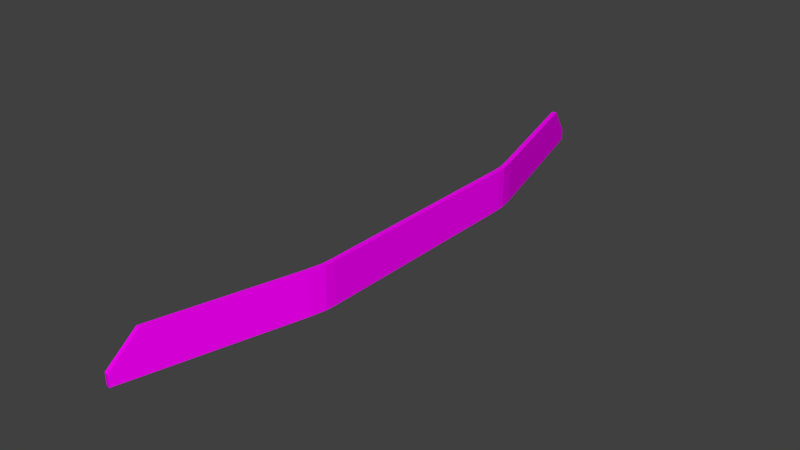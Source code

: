 # Source: Bridge30_Lateral.blend  (saved by Blender 2.78.0; exported with 4.5.12 LTS)
import bpy
from mathutils import Matrix  # noqa: F401  (used for matrix-valued properties, if any)

bpy.ops.wm.read_factory_settings(use_empty=True)
scene = bpy.context.scene
scene.name = 'Scene'

# ---- collections
col_collection_1 = bpy.data.collections.new('Collection 1'); scene.collection.children.link(col_collection_1)

# ---- images (referenced by path relative to the original .blend; pixels are not part of the script)
import os
ASSET_DIR = os.environ.get("B2B_ASSET_DIR", "")  # directory of the original .blend (textures are referenced by path, not embedded)
HERE = os.path.dirname(os.path.abspath(__file__))  # packed textures are extracted next to this script under _unpacked/

def load_image(name, relpath, width, height, colorspace="sRGB"):
    """Load a texture the original file referenced (path relative to the .blend, or extracted next to this script)."""
    p = next((c for c in (os.path.join(HERE, relpath), os.path.join(ASSET_DIR, relpath)) if relpath and os.path.exists(c)), "")
    if p:
        img = bpy.data.images.load(p, check_existing=True)
        img.name = name
    else:  # same state as the original file: an image datablock whose file is absent (Cycles renders it pink)
        img = bpy.data.images.new(name, width, height)
        img.source = "FILE"
        img.filepath = "//" + (relpath or name)
    img.colorspace_settings.name = colorspace
    return img
img_specular_tga = load_image('specular.tga', 'specular.tga', 1024, 1024, 'sRGB')

# ---- materials (node trees are filled in below, after node groups)
mat_material = bpy.data.materials.new('Material')
mat_material.alpha_threshold = 0.0
mat_material.roughness = 0.5

# ---- material node trees
mat_material.use_nodes = True; mat_material.node_tree.nodes.clear()
_N = mat_material.node_tree.nodes; _L = mat_material.node_tree.links
n0 = _N.new('ShaderNodeOutputMaterial'); n0.name = 'Material Output'; n0.location = (300, 300)
n1 = _N.new('ShaderNodeBsdfDiffuse'); n1.name = 'Diffuse BSDF'; n1.location = (10, 300)
n2 = _N.new('ShaderNodeTexImage'); n2.name = 'Image Texture'; n2.location = (-180, 300)
n2.width = 140
n2.image = img_specular_tga
_L.new(n1.outputs[0], n0.inputs[0])
_L.new(n2.outputs[0], n1.inputs[0])
n0.is_active_output = True

# ---- world
world_world = bpy.data.worlds.new('World'); scene.world = world_world
world_world.color = (0.05088, 0.05088, 0.05088)
world_world.use_sun_shadow = False
world_world.sun_shadow_jitter_overblur = 0.0
world_world.cycles.sampling_method = 'MANUAL'

# ---- meshes
me_cube_001 = bpy.data.meshes.new('Cube.001')
me_cube_001.from_pydata([(0.4162, -10.87, -0.6605), (0.6738, -9.912, 0.2594), (0.2545, -10.83, -0.6605), (0.5121, -9.868, -0.6605), (0.6738, -9.912, -0.6605), (0.5121, -9.868, -0.6605), (0.6738, -9.912, 0.8161), (0.5121, -9.868, 0.8161), (0.4162, -10.87, -0.2499), (0.2545, -10.83, -0.2499), (0.6738, -9.912, -0.2499), (1.947, -4.398, -0.6605), (2.113, -4.42, 0.2594), (1.947, -4.398, -0.6605), (2.113, -4.42, 0.8161), (1.947, -4.398, 0.8161), (2.113, -4.42, -0.2499), (2.113, -4.42, -0.6605), (0.9667, -8.818, -0.2499), (0.805, -8.775, 0.8161), (0.9667, -8.818, 0.8161), (0.805, -8.775, -0.6605), (0.9667, -8.818, 0.2594), (0.805, -8.775, -0.6605), (0.9667, -8.818, -0.6605), (1.963, -4.068, 0.8161), (1.963, -4.068, -0.6605), (2.13, -4.068, 0.2594), (1.963, -4.068, -0.6605), (2.13, -4.068, 0.8161), (2.13, -4.068, -0.2499), (2.13, -4.068, -0.6605), (1.997, -4.974, -0.6605), (1.997, -4.974, -0.2499), (1.835, -4.931, 0.8161), (1.997, -4.974, 0.8161), (1.835, -4.931, -0.6605), (1.997, -4.974, 0.2594), (1.835, -4.931, -0.6605), (0.4162, 10.87, -0.6605), (0.6738, 9.912, 0.2594), (0.2545, 10.83, -0.6605), (0.5121, 9.868, -0.6605), (0.6738, 9.912, -0.6605), (0.5121, 9.868, -0.6605), (0.6738, 9.912, 0.8161), (0.5121, 9.868, 0.8161), (0.4162, 10.87, -0.2499), (0.2545, 10.83, -0.2499), (0.6738, 9.912, -0.2499), (1.947, 4.398, -0.6605), (2.113, 4.42, 0.2594), (1.947, 4.398, -0.6605), (2.113, 4.42, 0.8161), (1.947, 4.398, 0.8161), (2.113, 4.42, -0.2499), (2.113, 4.42, -0.6605), (0.9667, 8.818, -0.2499), (0.805, 8.775, 0.8161), (0.9667, 8.818, 0.8161), (0.805, 8.775, -0.6605), (0.9667, 8.818, 0.2594), (0.805, 8.775, -0.6605), (0.9667, 8.818, -0.6605), (1.963, 4.068, 0.8161), (1.963, 4.068, -0.6605), (2.13, 4.068, 0.2594), (1.963, 4.068, -0.6605), (2.13, 4.068, 0.8161), (2.13, 4.068, -0.2499), (2.13, 4.068, -0.6605), (1.997, 4.974, -0.6605), (1.997, 4.974, -0.2499), (1.835, 4.931, 0.8161), (1.997, 4.974, 0.8161), (1.835, 4.931, -0.6605), (1.997, 4.974, 0.2594), (1.835, 4.931, -0.6605), (2.13, 0.0, -0.2499), (1.963, 0.0, 0.8161), (2.13, 0.0, 0.8161), (1.963, 0.0, -0.6605), (2.13, 0.0, -0.6605), (2.13, 0.0, 0.2594), (1.963, 0.0, -0.6605), (0.5121, 9.868, -0.6605), (0.2545, 10.83, -0.6605), (0.5121, -9.868, -0.6605), (0.2545, -10.83, -0.6605)], [], [(10, 1, 8), (5, 4, 0, 2), (9, 7, 3), (8, 1, 6), (23, 3, 7, 19), (20, 19, 7, 6), (21, 24, 4, 5), (18, 22, 1, 10), (0, 8, 9, 2), (4, 10, 8, 0), (7, 9, 8, 6), (37, 22, 18, 33), (27, 83, 80, 29), (24, 18, 10, 4), (33, 18, 24, 32), (27, 12, 16, 30), (37, 12, 14, 35), (32, 24, 21, 36), (34, 19, 20, 35), (38, 23, 19, 34), (26, 11, 15, 25), (1, 22, 20, 6), (30, 16, 17, 31), (31, 17, 13, 28), (25, 15, 14, 29), (79, 25, 29, 80), (82, 31, 28, 81), (78, 30, 31, 82), (84, 26, 25, 79), (83, 27, 30, 78), (12, 27, 29, 14), (11, 38, 34, 15), (15, 34, 35, 14), (17, 32, 36, 13), (22, 37, 35, 20), (16, 33, 32, 17), (12, 37, 33, 16), (49, 47, 40), (44, 41, 39, 43), (48, 42, 46), (47, 45, 40), (62, 58, 46, 42), (59, 45, 46, 58), (60, 44, 43, 63), (57, 49, 40, 61), (39, 41, 48, 47), (43, 39, 47, 49), (46, 45, 47, 48), (76, 72, 57, 61), (66, 68, 80, 83), (63, 43, 49, 57), (72, 71, 63, 57), (66, 69, 55, 51), (76, 74, 53, 51), (71, 75, 60, 63), (73, 74, 59, 58), (77, 73, 58, 62), (65, 64, 54, 50), (40, 45, 59, 61), (69, 70, 56, 55), (70, 67, 52, 56), (64, 68, 53, 54), (79, 80, 68, 64), (82, 81, 67, 70), (78, 82, 70, 69), (84, 79, 64, 65), (83, 78, 69, 66), (51, 53, 68, 66), (50, 54, 73, 77), (54, 53, 74, 73), (56, 52, 75, 71), (61, 59, 74, 76), (55, 56, 71, 72), (51, 55, 72, 76), (42, 48, 86, 85), (9, 3, 87, 88)])
_uv = me_cube_001.uv_layers.new(name='UVMap')
_uv.uv.foreach_set('vector', [0.4422, 0.9558, 0.4726, 0.9558, 0.4422, 1.0, 0.09684, 0.04621, 0.08716, 0.04422, 0.1026, 0.0, 0.1123, 0.001993, 0.8479, 0.996, 0.7841, 0.9518, 0.8174, 0.9518, 0.4422, 1.0, 0.4726, 0.9558, 0.506, 0.9558, 0.8174, 0.9015, 0.8174, 0.9518, 0.7841, 0.9518, 0.7841, 0.9015, 0.5756, 0.8613, 0.5853, 0.8593, 0.6028, 0.9096, 0.5931, 0.9116, 0.07931, 0.09648, 0.06963, 0.09449, 0.08716, 0.04422, 0.09684, 0.04621, 0.4422, 0.9055, 0.4726, 0.9055, 0.4726, 0.9558, 0.4422, 0.9558, 0.9116, 8.771e-08, 0.9362, 9.867e-08, 0.9362, 0.007699, 0.9116, 0.007699, 0.4176, 0.9558, 0.4422, 0.9558, 0.4422, 1.0, 0.4176, 1.0, 1.0, 0.007699, 0.9362, 0.007699, 0.9362, 9.867e-08, 1.0, 0.0, 0.4726, 0.7287, 0.4726, 0.9055, 0.4422, 0.9055, 0.4422, 0.7287, 0.4726, 0.6871, 0.4726, 0.5, 0.506, 0.5, 0.506, 0.6871, 0.4176, 0.9055, 0.4422, 0.9055, 0.4422, 0.9558, 0.4176, 0.9558, 0.4422, 0.7287, 0.4422, 0.9055, 0.4176, 0.9055, 0.4176, 0.7287, 0.4726, 0.6871, 0.4726, 0.7032, 0.4422, 0.7032, 0.4422, 0.6871, 0.4726, 0.7287, 0.4726, 0.7032, 0.506, 0.7032, 0.506, 0.7287, 0.007993, 0.2713, 0.06963, 0.09449, 0.07931, 0.09648, 0.01767, 0.2733, 0.5236, 0.6825, 0.5853, 0.8593, 0.5756, 0.8613, 0.5139, 0.6845, 0.8174, 0.7247, 0.8174, 0.9015, 0.7841, 0.9015, 0.7841, 0.7247, 0.8174, 0.6851, 0.8174, 0.7002, 0.7841, 0.7002, 0.7841, 0.6851, 0.4726, 0.9558, 0.4726, 0.9055, 0.506, 0.9055, 0.506, 0.9558, 0.4422, 0.6871, 0.4422, 0.7032, 0.4176, 0.7032, 0.4176, 0.6871, 0.0, 0.3129, 0.001026, 0.2968, 0.01096, 0.2978, 0.01002, 0.3129, 0.516, 0.6429, 0.5169, 0.658, 0.507, 0.659, 0.506, 0.6429, 0.516, 0.4558, 0.516, 0.6429, 0.506, 0.6429, 0.506, 0.4558, 2.853e-08, 0.5, 0.0, 0.3129, 0.01002, 0.3129, 0.01002, 0.5, 0.4422, 0.5, 0.4422, 0.6871, 0.4176, 0.6871, 0.4176, 0.5, 0.8174, 0.498, 0.8174, 0.6851, 0.7841, 0.6851, 0.7841, 0.498, 0.4726, 0.5, 0.4726, 0.6871, 0.4422, 0.6871, 0.4422, 0.5, 0.4726, 0.7032, 0.4726, 0.6871, 0.506, 0.6871, 0.506, 0.7032, 0.8174, 0.7002, 0.8174, 0.7247, 0.7841, 0.7247, 0.7841, 0.7002, 0.5169, 0.658, 0.5236, 0.6825, 0.5139, 0.6845, 0.507, 0.659, 0.001026, 0.2968, 0.007993, 0.2713, 0.01767, 0.2733, 0.01096, 0.2978, 0.4726, 0.9055, 0.4726, 0.7287, 0.506, 0.7287, 0.506, 0.9055, 0.4422, 0.7032, 0.4422, 0.7287, 0.4176, 0.7287, 0.4176, 0.7032, 0.4726, 0.7032, 0.4726, 0.7287, 0.4422, 0.7287, 0.4422, 0.7032, 0.4422, 0.04422, 0.4422, 0.0, 0.4726, 0.04422, 0.09684, 0.9538, 0.1123, 0.998, 0.1026, 1.0, 0.08716, 0.9558, 0.8479, 0.0, 0.8174, 0.04422, 0.7841, 0.04422, 0.4422, 0.0, 0.506, 0.04422, 0.4726, 0.04422, 0.8174, 0.09449, 0.7841, 0.09449, 0.7841, 0.04422, 0.8174, 0.04422, 0.5756, 0.05027, 0.5931, 0.0, 0.6028, 0.001993, 0.5853, 0.05226, 0.07931, 0.9035, 0.09684, 0.9538, 0.08716, 0.9558, 0.06963, 0.9055, 0.4422, 0.09449, 0.4422, 0.04422, 0.4726, 0.04422, 0.4726, 0.09449, 0.9116, 0.1843, 0.9116, 0.1766, 0.9362, 0.1766, 0.9362, 0.1843, 0.4176, 0.04422, 0.4176, 0.0, 0.4422, 0.0, 0.4422, 0.04422, 1.0, 0.1766, 1.0, 0.1843, 0.9362, 0.1843, 0.9362, 0.1766, 0.4726, 0.2713, 0.4422, 0.2713, 0.4422, 0.09449, 0.4726, 0.09449, 0.4726, 0.3129, 0.506, 0.3129, 0.506, 0.5, 0.4726, 0.5, 0.4176, 0.09449, 0.4176, 0.04422, 0.4422, 0.04422, 0.4422, 0.09449, 0.4422, 0.2713, 0.4176, 0.2713, 0.4176, 0.09449, 0.4422, 0.09449, 0.4726, 0.3129, 0.4422, 0.3129, 0.4422, 0.2968, 0.4726, 0.2968, 0.4726, 0.2713, 0.506, 0.2713, 0.506, 0.2968, 0.4726, 0.2968, 0.007993, 0.7287, 0.01767, 0.7267, 0.07931, 0.9035, 0.06963, 0.9055, 0.5236, 0.2291, 0.5139, 0.2271, 0.5756, 0.05027, 0.5853, 0.05226, 0.8174, 0.2713, 0.7841, 0.2713, 0.7841, 0.09449, 0.8174, 0.09449, 0.8174, 0.3109, 0.7841, 0.3109, 0.7841, 0.2958, 0.8174, 0.2958, 0.4726, 0.04422, 0.506, 0.04422, 0.506, 0.09449, 0.4726, 0.09449, 0.4422, 0.3129, 0.4176, 0.3129, 0.4176, 0.2968, 0.4422, 0.2968, 5.707e-08, 0.6871, 0.01002, 0.6871, 0.01096, 0.7022, 0.001026, 0.7032, 0.516, 0.2687, 0.506, 0.2687, 0.507, 0.2525, 0.5169, 0.2535, 0.516, 0.4558, 0.506, 0.4558, 0.506, 0.2687, 0.516, 0.2687, 2.853e-08, 0.5, 0.01002, 0.5, 0.01002, 0.6871, 5.707e-08, 0.6871, 0.4422, 0.5, 0.4176, 0.5, 0.4176, 0.3129, 0.4422, 0.3129, 0.8174, 0.498, 0.7841, 0.498, 0.7841, 0.3109, 0.8174, 0.3109, 0.4726, 0.5, 0.4422, 0.5, 0.4422, 0.3129, 0.4726, 0.3129, 0.4726, 0.2968, 0.506, 0.2968, 0.506, 0.3129, 0.4726, 0.3129, 0.8174, 0.2958, 0.7841, 0.2958, 0.7841, 0.2713, 0.8174, 0.2713, 0.5169, 0.2535, 0.507, 0.2525, 0.5139, 0.2271, 0.5236, 0.2291, 0.001026, 0.7032, 0.01096, 0.7022, 0.01767, 0.7267, 0.007993, 0.7287, 0.4726, 0.09449, 0.506, 0.09449, 0.506, 0.2713, 0.4726, 0.2713, 0.4422, 0.2968, 0.4176, 0.2968, 0.4176, 0.2713, 0.4422, 0.2713, 0.4726, 0.2968, 0.4422, 0.2968, 0.4422, 0.2713, 0.4726, 0.2713, 0.8174, 0.04422, 0.8479, 0.0, 0.8479, 0.0, 0.8174, 0.04422, 0.8479, 0.996, 0.8174, 0.9518, 0.8174, 0.9518, 0.8479, 0.996])
me_cube_001.materials.append(mat_material)
me_cube_001.use_remesh_preserve_volume = False
me_cube_001.use_remesh_preserve_attributes = False
me_cube_001.use_mirror_vertex_groups = False
me_cube_001.update()

# ---- objects
ob_cube = bpy.data.objects.new('Cube', me_cube_001)

# ---- transforms, parenting, visibility, modifiers, constraints
ob_cube.location = (0.0, 0.0, 0.0)
ob_cube.lineart.crease_threshold = 0.0
_vg = ob_cube.vertex_groups.new(name='Group')

# ---- collection membership
col_collection_1.objects.link(ob_cube)

# ---- scene / render settings (as saved in the file)
scene.frame_start = 1; scene.frame_end = 250; scene.frame_set(1)
scene.render.engine = 'CYCLES'
scene.render.resolution_percentage = 50
scene.render.dither_intensity = 0.0
scene.cycles.use_denoising = False
scene.cycles.samples = 128
scene.cycles.sampling_pattern = 'TABULATED_SOBOL'
scene.cycles.light_sampling_threshold = 0.0
scene.cycles.use_adaptive_sampling = False
scene.cycles.use_light_tree = False
scene.cycles.blur_glossy = 0.0
scene.cycles.sample_clamp_indirect = 0.0
scene.view_settings.view_transform = 'Standard'
bpy.context.view_layer.update()

# ---- added for rendering (the .blend has no active camera and no usable light): camera, sun
cam_auto = bpy.data.cameras.new('AutoCamera')
cam_auto.lens = 50.0
cam_auto.sensor_width = 36.0
cam_auto.clip_end = 1000.0
ob_auto_camera = bpy.data.objects.new('AutoCamera', cam_auto)
scene.collection.objects.link(ob_auto_camera)
ob_auto_camera.location = (21.4335, -24.2892, 16.2706)
ob_auto_camera.rotation_euler = (1.09748, -7.21219e-08, 0.694738)
scene.camera = ob_auto_camera
light_auto_sun = bpy.data.lights.new('AutoSun', 'SUN')
light_auto_sun.energy = 3.0
light_auto_sun.angle = 0.0523599
ob_auto_sun = bpy.data.objects.new('AutoSun', light_auto_sun)
scene.collection.objects.link(ob_auto_sun)
ob_auto_sun.rotation_euler = (0.872665, 0.174533, 0.523599)
bpy.context.view_layer.update()
